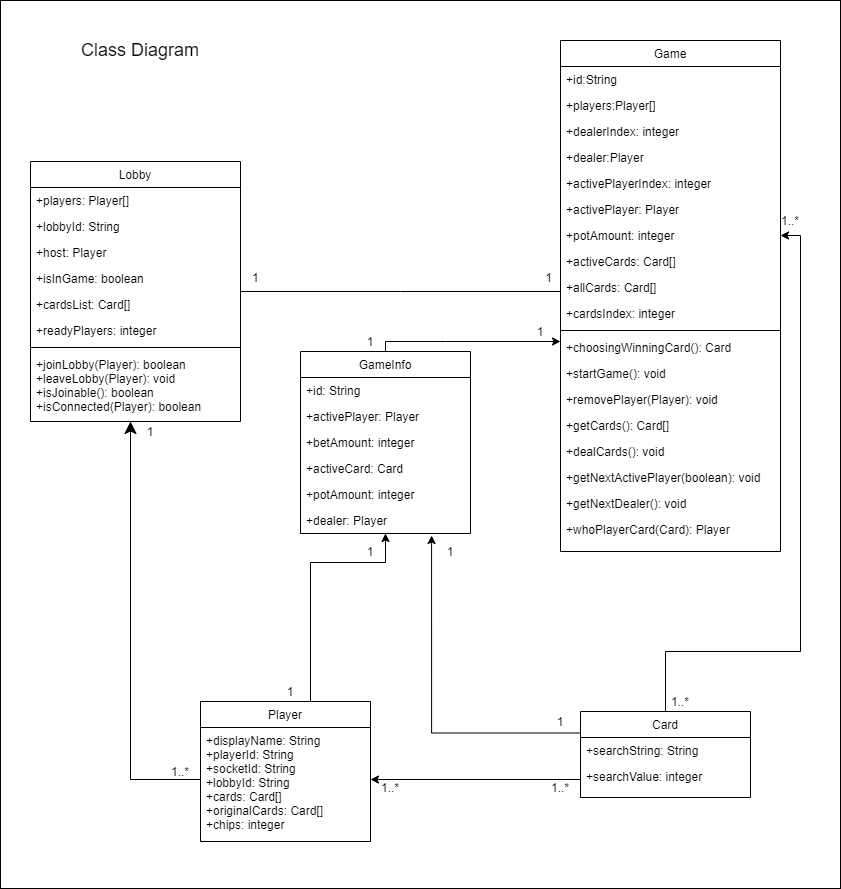

The diagram above was exported from draw.io. Its source (the exported page's mxGraphModel, read from the mxfile embedded in the PNG):
<mxGraphModel dx="1913" dy="806" grid="1" gridSize="10" guides="1" tooltips="1" connect="1" arrows="1" fold="1" page="1" pageScale="1" pageWidth="827" pageHeight="1169" math="0" shadow="0">
  <root>
    <mxCell id="WIyWlLk6GJQsqaUBKTNV-0" />
    <mxCell id="WIyWlLk6GJQsqaUBKTNV-1" parent="WIyWlLk6GJQsqaUBKTNV-0" />
    <mxCell id="pySvEbcE491rqB2h2J8V-0" value="" style="rounded=0;whiteSpace=wrap;html=1;" vertex="1" parent="WIyWlLk6GJQsqaUBKTNV-1">
      <mxGeometry x="-20" width="840" height="888" as="geometry" />
    </mxCell>
    <mxCell id="zkfFHV4jXpPFQw0GAbJ--0" value="Lobby" style="swimlane;fontStyle=0;align=center;verticalAlign=top;childLayout=stackLayout;horizontal=1;startSize=26;horizontalStack=0;resizeParent=1;resizeLast=0;collapsible=1;marginBottom=0;rounded=0;shadow=0;strokeWidth=1;fillColor=#FFFFFF;" parent="WIyWlLk6GJQsqaUBKTNV-1" vertex="1">
      <mxGeometry x="10" y="161" width="210" height="260" as="geometry">
        <mxRectangle x="230" y="140" width="160" height="26" as="alternateBounds" />
      </mxGeometry>
    </mxCell>
    <mxCell id="zkfFHV4jXpPFQw0GAbJ--1" value="+players: Player[]" style="text;align=left;verticalAlign=top;spacingLeft=4;spacingRight=4;overflow=hidden;rotatable=0;points=[[0,0.5],[1,0.5]];portConstraint=eastwest;" parent="zkfFHV4jXpPFQw0GAbJ--0" vertex="1">
      <mxGeometry y="26" width="210" height="26" as="geometry" />
    </mxCell>
    <mxCell id="zkfFHV4jXpPFQw0GAbJ--2" value="+lobbyId: String" style="text;align=left;verticalAlign=top;spacingLeft=4;spacingRight=4;overflow=hidden;rotatable=0;points=[[0,0.5],[1,0.5]];portConstraint=eastwest;rounded=0;shadow=0;html=0;" parent="zkfFHV4jXpPFQw0GAbJ--0" vertex="1">
      <mxGeometry y="52" width="210" height="26" as="geometry" />
    </mxCell>
    <mxCell id="zkfFHV4jXpPFQw0GAbJ--3" value="+host: Player" style="text;align=left;verticalAlign=top;spacingLeft=4;spacingRight=4;overflow=hidden;rotatable=0;points=[[0,0.5],[1,0.5]];portConstraint=eastwest;rounded=0;shadow=0;html=0;" parent="zkfFHV4jXpPFQw0GAbJ--0" vertex="1">
      <mxGeometry y="78" width="210" height="26" as="geometry" />
    </mxCell>
    <mxCell id="rJ4j4j8jvp02ICw-IXwz-0" value="+isInGame: boolean" style="text;align=left;verticalAlign=top;spacingLeft=4;spacingRight=4;overflow=hidden;rotatable=0;points=[[0,0.5],[1,0.5]];portConstraint=eastwest;rounded=0;shadow=0;html=0;" parent="zkfFHV4jXpPFQw0GAbJ--0" vertex="1">
      <mxGeometry y="104" width="210" height="26" as="geometry" />
    </mxCell>
    <mxCell id="rJ4j4j8jvp02ICw-IXwz-1" value="+cardsList: Card[]" style="text;align=left;verticalAlign=top;spacingLeft=4;spacingRight=4;overflow=hidden;rotatable=0;points=[[0,0.5],[1,0.5]];portConstraint=eastwest;rounded=0;shadow=0;html=0;" parent="zkfFHV4jXpPFQw0GAbJ--0" vertex="1">
      <mxGeometry y="130" width="210" height="26" as="geometry" />
    </mxCell>
    <mxCell id="rJ4j4j8jvp02ICw-IXwz-2" value="+readyPlayers: integer" style="text;align=left;verticalAlign=top;spacingLeft=4;spacingRight=4;overflow=hidden;rotatable=0;points=[[0,0.5],[1,0.5]];portConstraint=eastwest;rounded=0;shadow=0;html=0;" parent="zkfFHV4jXpPFQw0GAbJ--0" vertex="1">
      <mxGeometry y="156" width="210" height="26" as="geometry" />
    </mxCell>
    <mxCell id="zkfFHV4jXpPFQw0GAbJ--4" value="" style="line;html=1;strokeWidth=1;align=left;verticalAlign=middle;spacingTop=-1;spacingLeft=3;spacingRight=3;rotatable=0;labelPosition=right;points=[];portConstraint=eastwest;" parent="zkfFHV4jXpPFQw0GAbJ--0" vertex="1">
      <mxGeometry y="182" width="210" height="8" as="geometry" />
    </mxCell>
    <mxCell id="zkfFHV4jXpPFQw0GAbJ--5" value="+joinLobby(Player): boolean&#10;+leaveLobby(Player): void&#10;+isJoinable(): boolean&#10;+isConnected(Player): boolean" style="text;align=left;verticalAlign=top;spacingLeft=4;spacingRight=4;overflow=hidden;rotatable=0;points=[[0,0.5],[1,0.5]];portConstraint=eastwest;" parent="zkfFHV4jXpPFQw0GAbJ--0" vertex="1">
      <mxGeometry y="190" width="210" height="70" as="geometry" />
    </mxCell>
    <mxCell id="SUtosDbxLvA2eufjPEA3-6" style="edgeStyle=orthogonalEdgeStyle;rounded=0;orthogonalLoop=1;jettySize=auto;html=1;exitX=0.5;exitY=0;exitDx=0;exitDy=0;" parent="WIyWlLk6GJQsqaUBKTNV-1" source="zkfFHV4jXpPFQw0GAbJ--6" target="rJ4j4j8jvp02ICw-IXwz-9" edge="1">
      <mxGeometry relative="1" as="geometry">
        <Array as="points">
          <mxPoint x="290" y="701" />
          <mxPoint x="290" y="562" />
          <mxPoint x="365" y="562" />
        </Array>
      </mxGeometry>
    </mxCell>
    <mxCell id="zkfFHV4jXpPFQw0GAbJ--6" value="Player" style="swimlane;fontStyle=0;align=center;verticalAlign=top;childLayout=stackLayout;horizontal=1;startSize=26;horizontalStack=0;resizeParent=1;resizeLast=0;collapsible=1;marginBottom=0;rounded=0;shadow=0;strokeWidth=1;" parent="WIyWlLk6GJQsqaUBKTNV-1" vertex="1">
      <mxGeometry x="180" y="701" width="170" height="140" as="geometry">
        <mxRectangle x="130" y="380" width="160" height="26" as="alternateBounds" />
      </mxGeometry>
    </mxCell>
    <mxCell id="zkfFHV4jXpPFQw0GAbJ--7" value="+displayName: String&#10;+playerId: String&#10;+socketId: String&#10;+lobbyId: String&#10;+cards: Card[]&#10;+originalCards: Card[]&#10;+chips: integer" style="text;align=left;verticalAlign=top;spacingLeft=4;spacingRight=4;overflow=hidden;rotatable=0;points=[[0,0.5],[1,0.5]];portConstraint=eastwest;" parent="zkfFHV4jXpPFQw0GAbJ--6" vertex="1">
      <mxGeometry y="26" width="170" height="104" as="geometry" />
    </mxCell>
    <mxCell id="zkfFHV4jXpPFQw0GAbJ--12" value="" style="endArrow=classic;endSize=10;endFill=1;shadow=0;strokeWidth=1;rounded=0;edgeStyle=elbowEdgeStyle;elbow=vertical;exitX=0;exitY=0.5;exitDx=0;exitDy=0;" parent="WIyWlLk6GJQsqaUBKTNV-1" source="zkfFHV4jXpPFQw0GAbJ--7" target="zkfFHV4jXpPFQw0GAbJ--0" edge="1">
      <mxGeometry width="160" relative="1" as="geometry">
        <mxPoint x="130" y="334" as="sourcePoint" />
        <mxPoint x="130" y="334" as="targetPoint" />
        <Array as="points">
          <mxPoint x="110" y="779" />
          <mxPoint x="110" y="561" />
          <mxPoint x="90" y="779" />
          <mxPoint x="60" y="651" />
          <mxPoint x="150" y="651" />
          <mxPoint x="240" y="601" />
        </Array>
      </mxGeometry>
    </mxCell>
    <mxCell id="3bJ1ekmt0aewj4fRbc9d-14" style="edgeStyle=orthogonalEdgeStyle;rounded=0;orthogonalLoop=1;jettySize=auto;html=1;exitX=0.5;exitY=0;exitDx=0;exitDy=0;entryX=1;entryY=0.5;entryDx=0;entryDy=0;startArrow=none;startFill=0;endArrow=classic;endFill=1;" parent="WIyWlLk6GJQsqaUBKTNV-1" source="zkfFHV4jXpPFQw0GAbJ--13" target="zkfFHV4jXpPFQw0GAbJ--21" edge="1">
      <mxGeometry relative="1" as="geometry">
        <Array as="points">
          <mxPoint x="645" y="651" />
          <mxPoint x="780" y="651" />
          <mxPoint x="780" y="235" />
        </Array>
      </mxGeometry>
    </mxCell>
    <mxCell id="zkfFHV4jXpPFQw0GAbJ--13" value="Card" style="swimlane;fontStyle=0;align=center;verticalAlign=top;childLayout=stackLayout;horizontal=1;startSize=26;horizontalStack=0;resizeParent=1;resizeLast=0;collapsible=1;marginBottom=0;rounded=0;shadow=0;strokeWidth=1;" parent="WIyWlLk6GJQsqaUBKTNV-1" vertex="1">
      <mxGeometry x="560" y="711" width="170" height="86" as="geometry">
        <mxRectangle x="340" y="380" width="170" height="26" as="alternateBounds" />
      </mxGeometry>
    </mxCell>
    <mxCell id="zkfFHV4jXpPFQw0GAbJ--14" value="+searchString: String" style="text;align=left;verticalAlign=top;spacingLeft=4;spacingRight=4;overflow=hidden;rotatable=0;points=[[0,0.5],[1,0.5]];portConstraint=eastwest;" parent="zkfFHV4jXpPFQw0GAbJ--13" vertex="1">
      <mxGeometry y="26" width="170" height="26" as="geometry" />
    </mxCell>
    <mxCell id="3bJ1ekmt0aewj4fRbc9d-10" value="+searchValue: integer" style="text;align=left;verticalAlign=top;spacingLeft=4;spacingRight=4;overflow=hidden;rotatable=0;points=[[0,0.5],[1,0.5]];portConstraint=eastwest;" parent="zkfFHV4jXpPFQw0GAbJ--13" vertex="1">
      <mxGeometry y="52" width="170" height="26" as="geometry" />
    </mxCell>
    <mxCell id="zkfFHV4jXpPFQw0GAbJ--17" value="Game" style="swimlane;fontStyle=0;align=center;verticalAlign=top;childLayout=stackLayout;horizontal=1;startSize=26;horizontalStack=0;resizeParent=1;resizeLast=0;collapsible=1;marginBottom=0;rounded=0;shadow=0;strokeWidth=1;" parent="WIyWlLk6GJQsqaUBKTNV-1" vertex="1">
      <mxGeometry x="540" y="40" width="220" height="511" as="geometry">
        <mxRectangle x="550" y="140" width="160" height="26" as="alternateBounds" />
      </mxGeometry>
    </mxCell>
    <mxCell id="zkfFHV4jXpPFQw0GAbJ--19" value="+id:String " style="text;align=left;verticalAlign=top;spacingLeft=4;spacingRight=4;overflow=hidden;rotatable=0;points=[[0,0.5],[1,0.5]];portConstraint=eastwest;rounded=0;shadow=0;html=0;" parent="zkfFHV4jXpPFQw0GAbJ--17" vertex="1">
      <mxGeometry y="26" width="220" height="26" as="geometry" />
    </mxCell>
    <mxCell id="rJ4j4j8jvp02ICw-IXwz-14" value="+players:Player[] " style="text;align=left;verticalAlign=top;spacingLeft=4;spacingRight=4;overflow=hidden;rotatable=0;points=[[0,0.5],[1,0.5]];portConstraint=eastwest;rounded=0;shadow=0;html=0;" parent="zkfFHV4jXpPFQw0GAbJ--17" vertex="1">
      <mxGeometry y="52" width="220" height="26" as="geometry" />
    </mxCell>
    <mxCell id="rJ4j4j8jvp02ICw-IXwz-15" value="+dealerIndex: integer" style="text;align=left;verticalAlign=top;spacingLeft=4;spacingRight=4;overflow=hidden;rotatable=0;points=[[0,0.5],[1,0.5]];portConstraint=eastwest;rounded=0;shadow=0;html=0;" parent="zkfFHV4jXpPFQw0GAbJ--17" vertex="1">
      <mxGeometry y="78" width="220" height="26" as="geometry" />
    </mxCell>
    <mxCell id="rJ4j4j8jvp02ICw-IXwz-16" value="+dealer:Player " style="text;align=left;verticalAlign=top;spacingLeft=4;spacingRight=4;overflow=hidden;rotatable=0;points=[[0,0.5],[1,0.5]];portConstraint=eastwest;rounded=0;shadow=0;html=0;" parent="zkfFHV4jXpPFQw0GAbJ--17" vertex="1">
      <mxGeometry y="104" width="220" height="26" as="geometry" />
    </mxCell>
    <mxCell id="zkfFHV4jXpPFQw0GAbJ--18" value="+activePlayerIndex: integer" style="text;align=left;verticalAlign=top;spacingLeft=4;spacingRight=4;overflow=hidden;rotatable=0;points=[[0,0.5],[1,0.5]];portConstraint=eastwest;" parent="zkfFHV4jXpPFQw0GAbJ--17" vertex="1">
      <mxGeometry y="130" width="220" height="26" as="geometry" />
    </mxCell>
    <mxCell id="zkfFHV4jXpPFQw0GAbJ--20" value="+activePlayer: Player" style="text;align=left;verticalAlign=top;spacingLeft=4;spacingRight=4;overflow=hidden;rotatable=0;points=[[0,0.5],[1,0.5]];portConstraint=eastwest;rounded=0;shadow=0;html=0;" parent="zkfFHV4jXpPFQw0GAbJ--17" vertex="1">
      <mxGeometry y="156" width="220" height="26" as="geometry" />
    </mxCell>
    <mxCell id="zkfFHV4jXpPFQw0GAbJ--21" value="+potAmount: integer" style="text;align=left;verticalAlign=top;spacingLeft=4;spacingRight=4;overflow=hidden;rotatable=0;points=[[0,0.5],[1,0.5]];portConstraint=eastwest;rounded=0;shadow=0;html=0;" parent="zkfFHV4jXpPFQw0GAbJ--17" vertex="1">
      <mxGeometry y="182" width="220" height="26" as="geometry" />
    </mxCell>
    <mxCell id="zkfFHV4jXpPFQw0GAbJ--22" value="+activeCards: Card[]" style="text;align=left;verticalAlign=top;spacingLeft=4;spacingRight=4;overflow=hidden;rotatable=0;points=[[0,0.5],[1,0.5]];portConstraint=eastwest;rounded=0;shadow=0;html=0;" parent="zkfFHV4jXpPFQw0GAbJ--17" vertex="1">
      <mxGeometry y="208" width="220" height="26" as="geometry" />
    </mxCell>
    <mxCell id="3bJ1ekmt0aewj4fRbc9d-5" value="+allCards: Card[]" style="text;align=left;verticalAlign=top;spacingLeft=4;spacingRight=4;overflow=hidden;rotatable=0;points=[[0,0.5],[1,0.5]];portConstraint=eastwest;rounded=0;shadow=0;html=0;" parent="zkfFHV4jXpPFQw0GAbJ--17" vertex="1">
      <mxGeometry y="234" width="220" height="26" as="geometry" />
    </mxCell>
    <mxCell id="rJ4j4j8jvp02ICw-IXwz-13" value="+cardsIndex: integer" style="text;align=left;verticalAlign=top;spacingLeft=4;spacingRight=4;overflow=hidden;rotatable=0;points=[[0,0.5],[1,0.5]];portConstraint=eastwest;rounded=0;shadow=0;html=0;" parent="zkfFHV4jXpPFQw0GAbJ--17" vertex="1">
      <mxGeometry y="260" width="220" height="26" as="geometry" />
    </mxCell>
    <mxCell id="zkfFHV4jXpPFQw0GAbJ--23" value="" style="line;html=1;strokeWidth=1;align=left;verticalAlign=middle;spacingTop=-1;spacingLeft=3;spacingRight=3;rotatable=0;labelPosition=right;points=[];portConstraint=eastwest;" parent="zkfFHV4jXpPFQw0GAbJ--17" vertex="1">
      <mxGeometry y="286" width="220" height="8" as="geometry" />
    </mxCell>
    <mxCell id="zkfFHV4jXpPFQw0GAbJ--24" value="+choosingWinningCard(): Card" style="text;align=left;verticalAlign=top;spacingLeft=4;spacingRight=4;overflow=hidden;rotatable=0;points=[[0,0.5],[1,0.5]];portConstraint=eastwest;" parent="zkfFHV4jXpPFQw0GAbJ--17" vertex="1">
      <mxGeometry y="294" width="220" height="26" as="geometry" />
    </mxCell>
    <mxCell id="zkfFHV4jXpPFQw0GAbJ--25" value="+startGame(): void" style="text;align=left;verticalAlign=top;spacingLeft=4;spacingRight=4;overflow=hidden;rotatable=0;points=[[0,0.5],[1,0.5]];portConstraint=eastwest;" parent="zkfFHV4jXpPFQw0GAbJ--17" vertex="1">
      <mxGeometry y="320" width="220" height="26" as="geometry" />
    </mxCell>
    <mxCell id="rJ4j4j8jvp02ICw-IXwz-18" value="+removePlayer(Player): void" style="text;align=left;verticalAlign=top;spacingLeft=4;spacingRight=4;overflow=hidden;rotatable=0;points=[[0,0.5],[1,0.5]];portConstraint=eastwest;" parent="zkfFHV4jXpPFQw0GAbJ--17" vertex="1">
      <mxGeometry y="346" width="220" height="26" as="geometry" />
    </mxCell>
    <mxCell id="rJ4j4j8jvp02ICw-IXwz-17" value="+getCards(): Card[]" style="text;align=left;verticalAlign=top;spacingLeft=4;spacingRight=4;overflow=hidden;rotatable=0;points=[[0,0.5],[1,0.5]];portConstraint=eastwest;" parent="zkfFHV4jXpPFQw0GAbJ--17" vertex="1">
      <mxGeometry y="372" width="220" height="26" as="geometry" />
    </mxCell>
    <mxCell id="rJ4j4j8jvp02ICw-IXwz-19" value="+dealCards(): void" style="text;align=left;verticalAlign=top;spacingLeft=4;spacingRight=4;overflow=hidden;rotatable=0;points=[[0,0.5],[1,0.5]];portConstraint=eastwest;" parent="zkfFHV4jXpPFQw0GAbJ--17" vertex="1">
      <mxGeometry y="398" width="220" height="26" as="geometry" />
    </mxCell>
    <mxCell id="rJ4j4j8jvp02ICw-IXwz-20" value="+getNextActivePlayer(boolean): void" style="text;align=left;verticalAlign=top;spacingLeft=4;spacingRight=4;overflow=hidden;rotatable=0;points=[[0,0.5],[1,0.5]];portConstraint=eastwest;" parent="zkfFHV4jXpPFQw0GAbJ--17" vertex="1">
      <mxGeometry y="424" width="220" height="26" as="geometry" />
    </mxCell>
    <mxCell id="rJ4j4j8jvp02ICw-IXwz-21" value="+getNextDealer(): void" style="text;align=left;verticalAlign=top;spacingLeft=4;spacingRight=4;overflow=hidden;rotatable=0;points=[[0,0.5],[1,0.5]];portConstraint=eastwest;" parent="zkfFHV4jXpPFQw0GAbJ--17" vertex="1">
      <mxGeometry y="450" width="220" height="26" as="geometry" />
    </mxCell>
    <mxCell id="rJ4j4j8jvp02ICw-IXwz-22" value="+whoPlayerCard(Card): Player" style="text;align=left;verticalAlign=top;spacingLeft=4;spacingRight=4;overflow=hidden;rotatable=0;points=[[0,0.5],[1,0.5]];portConstraint=eastwest;" parent="zkfFHV4jXpPFQw0GAbJ--17" vertex="1">
      <mxGeometry y="476" width="220" height="26" as="geometry" />
    </mxCell>
    <mxCell id="zkfFHV4jXpPFQw0GAbJ--26" value="" style="endArrow=none;shadow=0;strokeWidth=1;rounded=0;endFill=0;edgeStyle=elbowEdgeStyle;elbow=vertical;" parent="WIyWlLk6GJQsqaUBKTNV-1" source="zkfFHV4jXpPFQw0GAbJ--0" target="zkfFHV4jXpPFQw0GAbJ--17" edge="1">
      <mxGeometry x="0.5" y="41" relative="1" as="geometry">
        <mxPoint x="310" y="323" as="sourcePoint" />
        <mxPoint x="470" y="323" as="targetPoint" />
        <mxPoint x="-40" y="32" as="offset" />
      </mxGeometry>
    </mxCell>
    <mxCell id="zkfFHV4jXpPFQw0GAbJ--27" value="1" style="resizable=0;align=left;verticalAlign=bottom;labelBackgroundColor=none;fontSize=12;" parent="zkfFHV4jXpPFQw0GAbJ--26" connectable="0" vertex="1">
      <mxGeometry x="-1" relative="1" as="geometry">
        <mxPoint x="10" y="-5.0600000000000005" as="offset" />
      </mxGeometry>
    </mxCell>
    <mxCell id="zkfFHV4jXpPFQw0GAbJ--28" value="1" style="resizable=0;align=right;verticalAlign=bottom;labelBackgroundColor=none;fontSize=12;" parent="zkfFHV4jXpPFQw0GAbJ--26" connectable="0" vertex="1">
      <mxGeometry x="1" relative="1" as="geometry">
        <mxPoint x="-7" y="-5.0600000000000005" as="offset" />
      </mxGeometry>
    </mxCell>
    <mxCell id="3bJ1ekmt0aewj4fRbc9d-0" value="1" style="text;html=1;strokeColor=none;fillColor=none;align=center;verticalAlign=middle;whiteSpace=wrap;rounded=0;" parent="WIyWlLk6GJQsqaUBKTNV-1" vertex="1">
      <mxGeometry x="110" y="421" width="40" height="20" as="geometry" />
    </mxCell>
    <mxCell id="3bJ1ekmt0aewj4fRbc9d-2" value="1..*" style="text;html=1;strokeColor=none;fillColor=none;align=center;verticalAlign=middle;whiteSpace=wrap;rounded=0;" parent="WIyWlLk6GJQsqaUBKTNV-1" vertex="1">
      <mxGeometry x="140" y="761" width="40" height="20" as="geometry" />
    </mxCell>
    <mxCell id="3bJ1ekmt0aewj4fRbc9d-8" value="1" style="text;html=1;strokeColor=none;fillColor=none;align=center;verticalAlign=middle;whiteSpace=wrap;rounded=0;" parent="WIyWlLk6GJQsqaUBKTNV-1" vertex="1">
      <mxGeometry x="250" y="681" width="40" height="20" as="geometry" />
    </mxCell>
    <mxCell id="3bJ1ekmt0aewj4fRbc9d-15" style="edgeStyle=orthogonalEdgeStyle;rounded=0;orthogonalLoop=1;jettySize=auto;html=1;exitX=0;exitY=0.5;exitDx=0;exitDy=0;startArrow=none;startFill=0;endArrow=classic;endFill=1;" parent="WIyWlLk6GJQsqaUBKTNV-1" source="3bJ1ekmt0aewj4fRbc9d-10" edge="1">
      <mxGeometry relative="1" as="geometry">
        <Array as="points">
          <mxPoint x="560" y="779" />
        </Array>
        <mxPoint x="350" y="779" as="targetPoint" />
      </mxGeometry>
    </mxCell>
    <mxCell id="3bJ1ekmt0aewj4fRbc9d-16" value="1" style="text;html=1;strokeColor=none;fillColor=none;align=center;verticalAlign=middle;whiteSpace=wrap;rounded=0;" parent="WIyWlLk6GJQsqaUBKTNV-1" vertex="1">
      <mxGeometry x="330" y="541" width="40" height="20" as="geometry" />
    </mxCell>
    <mxCell id="3bJ1ekmt0aewj4fRbc9d-18" value="1..*" style="text;html=1;strokeColor=none;fillColor=none;align=center;verticalAlign=middle;whiteSpace=wrap;rounded=0;" parent="WIyWlLk6GJQsqaUBKTNV-1" vertex="1">
      <mxGeometry x="640" y="691" width="40" height="20" as="geometry" />
    </mxCell>
    <mxCell id="3bJ1ekmt0aewj4fRbc9d-19" value="1" style="text;html=1;strokeColor=none;fillColor=none;align=center;verticalAlign=middle;whiteSpace=wrap;rounded=0;" parent="WIyWlLk6GJQsqaUBKTNV-1" vertex="1">
      <mxGeometry x="410" y="541" width="40" height="20" as="geometry" />
    </mxCell>
    <mxCell id="rJ4j4j8jvp02ICw-IXwz-3" value="GameInfo" style="swimlane;fontStyle=0;align=center;verticalAlign=top;childLayout=stackLayout;horizontal=1;startSize=26;horizontalStack=0;resizeParent=1;resizeLast=0;collapsible=1;marginBottom=0;rounded=0;shadow=0;strokeWidth=1;" parent="WIyWlLk6GJQsqaUBKTNV-1" vertex="1">
      <mxGeometry x="280" y="351" width="170" height="182" as="geometry">
        <mxRectangle x="340" y="380" width="170" height="26" as="alternateBounds" />
      </mxGeometry>
    </mxCell>
    <mxCell id="rJ4j4j8jvp02ICw-IXwz-4" value="+id: String" style="text;align=left;verticalAlign=top;spacingLeft=4;spacingRight=4;overflow=hidden;rotatable=0;points=[[0,0.5],[1,0.5]];portConstraint=eastwest;" parent="rJ4j4j8jvp02ICw-IXwz-3" vertex="1">
      <mxGeometry y="26" width="170" height="26" as="geometry" />
    </mxCell>
    <mxCell id="rJ4j4j8jvp02ICw-IXwz-5" value="+activePlayer: Player" style="text;align=left;verticalAlign=top;spacingLeft=4;spacingRight=4;overflow=hidden;rotatable=0;points=[[0,0.5],[1,0.5]];portConstraint=eastwest;" parent="rJ4j4j8jvp02ICw-IXwz-3" vertex="1">
      <mxGeometry y="52" width="170" height="26" as="geometry" />
    </mxCell>
    <mxCell id="rJ4j4j8jvp02ICw-IXwz-6" value="+betAmount: integer" style="text;align=left;verticalAlign=top;spacingLeft=4;spacingRight=4;overflow=hidden;rotatable=0;points=[[0,0.5],[1,0.5]];portConstraint=eastwest;" parent="rJ4j4j8jvp02ICw-IXwz-3" vertex="1">
      <mxGeometry y="78" width="170" height="26" as="geometry" />
    </mxCell>
    <mxCell id="rJ4j4j8jvp02ICw-IXwz-7" value="+activeCard: Card" style="text;align=left;verticalAlign=top;spacingLeft=4;spacingRight=4;overflow=hidden;rotatable=0;points=[[0,0.5],[1,0.5]];portConstraint=eastwest;" parent="rJ4j4j8jvp02ICw-IXwz-3" vertex="1">
      <mxGeometry y="104" width="170" height="26" as="geometry" />
    </mxCell>
    <mxCell id="rJ4j4j8jvp02ICw-IXwz-8" value="+potAmount: integer" style="text;align=left;verticalAlign=top;spacingLeft=4;spacingRight=4;overflow=hidden;rotatable=0;points=[[0,0.5],[1,0.5]];portConstraint=eastwest;" parent="rJ4j4j8jvp02ICw-IXwz-3" vertex="1">
      <mxGeometry y="130" width="170" height="26" as="geometry" />
    </mxCell>
    <mxCell id="rJ4j4j8jvp02ICw-IXwz-9" value="+dealer: Player" style="text;align=left;verticalAlign=top;spacingLeft=4;spacingRight=4;overflow=hidden;rotatable=0;points=[[0,0.5],[1,0.5]];portConstraint=eastwest;" parent="rJ4j4j8jvp02ICw-IXwz-3" vertex="1">
      <mxGeometry y="156" width="170" height="26" as="geometry" />
    </mxCell>
    <mxCell id="rJ4j4j8jvp02ICw-IXwz-12" style="edgeStyle=orthogonalEdgeStyle;rounded=0;orthogonalLoop=1;jettySize=auto;html=1;exitX=0.5;exitY=0;exitDx=0;exitDy=0;startArrow=none;startFill=0;endArrow=classic;endFill=1;" parent="WIyWlLk6GJQsqaUBKTNV-1" source="rJ4j4j8jvp02ICw-IXwz-3" edge="1">
      <mxGeometry relative="1" as="geometry">
        <mxPoint x="480" y="581" as="sourcePoint" />
        <mxPoint x="540" y="341" as="targetPoint" />
        <Array as="points">
          <mxPoint x="425" y="341" />
          <mxPoint x="540" y="341" />
        </Array>
      </mxGeometry>
    </mxCell>
    <mxCell id="rJ4j4j8jvp02ICw-IXwz-24" style="edgeStyle=orthogonalEdgeStyle;rounded=0;orthogonalLoop=1;jettySize=auto;html=1;exitX=0;exitY=0.25;exitDx=0;exitDy=0;entryX=0.771;entryY=1.077;entryDx=0;entryDy=0;startArrow=none;startFill=0;endArrow=classic;endFill=1;entryPerimeter=0;" parent="WIyWlLk6GJQsqaUBKTNV-1" source="zkfFHV4jXpPFQw0GAbJ--13" target="rJ4j4j8jvp02ICw-IXwz-9" edge="1">
      <mxGeometry relative="1" as="geometry">
        <mxPoint x="655" y="721" as="sourcePoint" />
        <mxPoint x="770" y="245" as="targetPoint" />
        <Array as="points">
          <mxPoint x="411" y="733" />
        </Array>
      </mxGeometry>
    </mxCell>
    <mxCell id="rJ4j4j8jvp02ICw-IXwz-26" style="edgeStyle=orthogonalEdgeStyle;rounded=0;orthogonalLoop=1;jettySize=auto;html=1;exitX=0.5;exitY=1;exitDx=0;exitDy=0;" parent="WIyWlLk6GJQsqaUBKTNV-1" source="3bJ1ekmt0aewj4fRbc9d-19" target="3bJ1ekmt0aewj4fRbc9d-19" edge="1">
      <mxGeometry relative="1" as="geometry" />
    </mxCell>
    <mxCell id="rJ4j4j8jvp02ICw-IXwz-27" style="edgeStyle=orthogonalEdgeStyle;rounded=0;orthogonalLoop=1;jettySize=auto;html=1;exitX=0.5;exitY=1;exitDx=0;exitDy=0;" parent="WIyWlLk6GJQsqaUBKTNV-1" edge="1">
      <mxGeometry relative="1" as="geometry">
        <mxPoint x="440" y="571" as="sourcePoint" />
        <mxPoint x="440" y="571" as="targetPoint" />
      </mxGeometry>
    </mxCell>
    <mxCell id="rJ4j4j8jvp02ICw-IXwz-28" value="1" style="text;html=1;strokeColor=none;fillColor=none;align=center;verticalAlign=middle;whiteSpace=wrap;rounded=0;" parent="WIyWlLk6GJQsqaUBKTNV-1" vertex="1">
      <mxGeometry x="520" y="711" width="40" height="20" as="geometry" />
    </mxCell>
    <mxCell id="rJ4j4j8jvp02ICw-IXwz-30" value="1..*" style="text;html=1;strokeColor=none;fillColor=none;align=center;verticalAlign=middle;whiteSpace=wrap;rounded=0;" parent="WIyWlLk6GJQsqaUBKTNV-1" vertex="1">
      <mxGeometry x="520" y="777" width="40" height="20" as="geometry" />
    </mxCell>
    <mxCell id="rJ4j4j8jvp02ICw-IXwz-31" value="1..*" style="text;html=1;strokeColor=none;fillColor=none;align=center;verticalAlign=middle;whiteSpace=wrap;rounded=0;" parent="WIyWlLk6GJQsqaUBKTNV-1" vertex="1">
      <mxGeometry x="350" y="777" width="40" height="20" as="geometry" />
    </mxCell>
    <mxCell id="rJ4j4j8jvp02ICw-IXwz-32" value="1..*" style="text;html=1;strokeColor=none;fillColor=none;align=center;verticalAlign=middle;whiteSpace=wrap;rounded=0;" parent="WIyWlLk6GJQsqaUBKTNV-1" vertex="1">
      <mxGeometry x="750" y="210" width="40" height="20" as="geometry" />
    </mxCell>
    <mxCell id="rJ4j4j8jvp02ICw-IXwz-33" value="1" style="text;html=1;strokeColor=none;fillColor=none;align=center;verticalAlign=middle;whiteSpace=wrap;rounded=0;" parent="WIyWlLk6GJQsqaUBKTNV-1" vertex="1">
      <mxGeometry x="330" y="331" width="40" height="20" as="geometry" />
    </mxCell>
    <mxCell id="rJ4j4j8jvp02ICw-IXwz-34" value="1" style="text;html=1;strokeColor=none;fillColor=none;align=center;verticalAlign=middle;whiteSpace=wrap;rounded=0;" parent="WIyWlLk6GJQsqaUBKTNV-1" vertex="1">
      <mxGeometry x="500" y="321" width="40" height="20" as="geometry" />
    </mxCell>
    <mxCell id="pySvEbcE491rqB2h2J8V-1" value="&lt;font style=&quot;font-size: 18px&quot;&gt;Class Diagram&lt;/font&gt;" style="text;html=1;strokeColor=none;fillColor=none;align=center;verticalAlign=middle;whiteSpace=wrap;rounded=0;" vertex="1" parent="WIyWlLk6GJQsqaUBKTNV-1">
      <mxGeometry x="30" y="40" width="180" height="20" as="geometry" />
    </mxCell>
  </root>
</mxGraphModel>